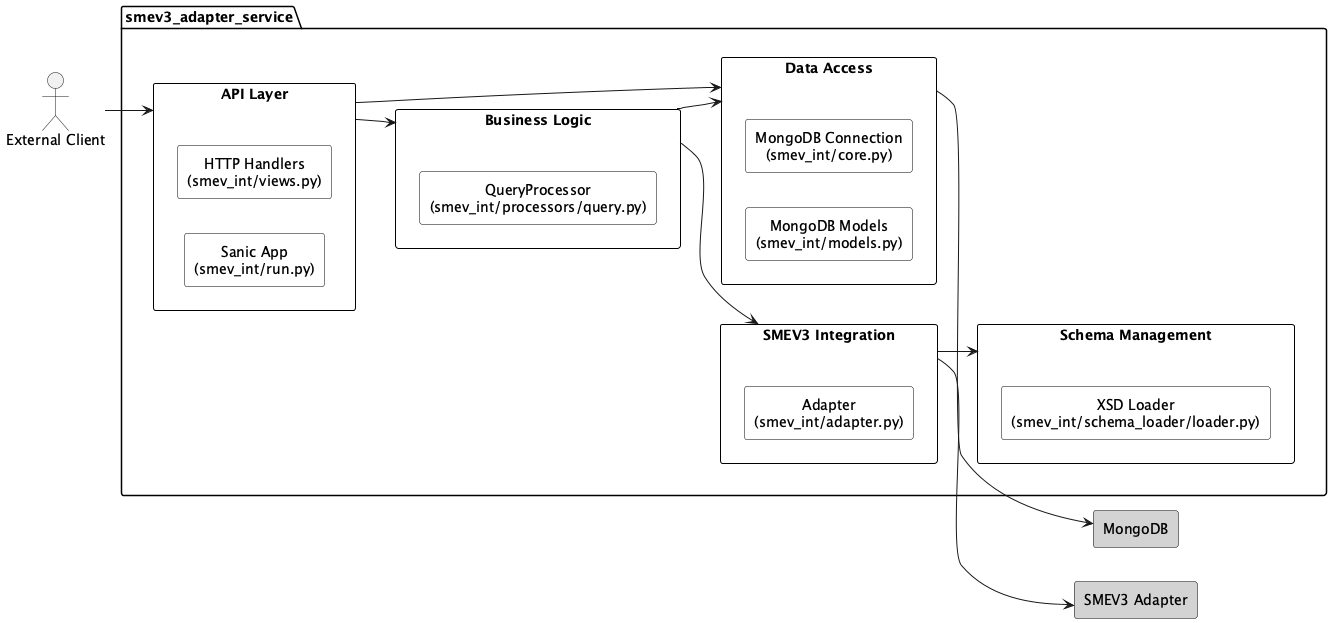

The diagram above was rendered by PlantUML. Its source (embedded in the PNG):
@startuml s-sokolko_smev3_adapter_service
left to right direction
skinparam rectangle {
  BackgroundColor #ffffff
  BorderColor black
  Style roundrect
}
skinparam defaultTextAlignment center

actor "External Client" as client

package "smev3_adapter_service" {
  rectangle "API Layer" as apiLayer {
    rectangle "Sanic App\n(smev_int/run.py)"
    rectangle "HTTP Handlers\n(smev_int/views.py)"
  }
  
  rectangle "Business Logic" as businessLogic {
    rectangle "QueryProcessor\n(smev_int/processors/query.py)"
  }

  rectangle "Data Access" as dataAccess {
    rectangle "MongoDB Models\n(smev_int/models.py)"
    rectangle "MongoDB Connection\n(smev_int/core.py)"
  }

  rectangle "SMEV3 Integration" as smev3Integration {
    rectangle "Adapter\n(smev_int/adapter.py)"
  }

  rectangle "Schema Management" as schemaManagement {
    rectangle "XSD Loader\n(smev_int/schema_loader/loader.py)"
  }
}

rectangle "MongoDB" as mongoDb #lightgray
rectangle "SMEV3 Adapter" as smev3Adapter #lightgray

' External Client interaction
client --> apiLayer

' API Layer interactions
apiLayer --> businessLogic
apiLayer --> dataAccess

' Business Logic interactions
businessLogic --> smev3Integration
businessLogic --> dataAccess

' Data Access interaction
dataAccess --> mongoDb

' SMEV3 Integration interaction
smev3Integration --> smev3Adapter

' Schema Management interaction
smev3Integration --> schemaManagement

@enduml